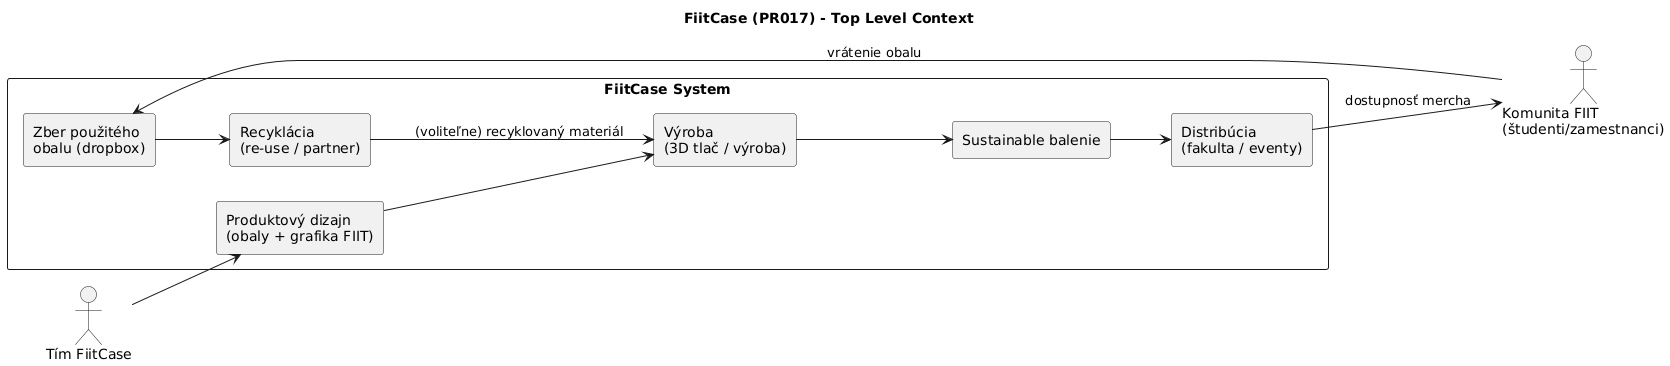

The diagram above was rendered by PlantUML. Its source (embedded in the PNG):
@startuml
title FiitCase (PR017) - Top Level Context
left to right direction
skinparam shadowing false

actor "Komunita FIIT\n(študenti/zamestnanci)" as Community
actor "Tím FiitCase" as Team

rectangle "FiitCase System" as System {
  rectangle "Produktový dizajn\n(obaly + grafika FIIT)" as Design
  rectangle "Výroba\n(3D tlač / výroba)" as Production
  rectangle "Sustainable balenie" as Packaging
  rectangle "Distribúcia\n(fakulta / eventy)" as Distribution
  rectangle "Zber použitého\nobalu (dropbox)" as Collection
  rectangle "Recyklácia\n(re-use / partner)" as Recycling
}

Team --> Design
Design --> Production
Production --> Packaging
Packaging --> Distribution
Distribution --> Community : dostupnosť mercha

Community --> Collection : vrátenie obalu
Collection --> Recycling
Recycling --> Production : (voliteľne) recyklovaný materiál
@enduml